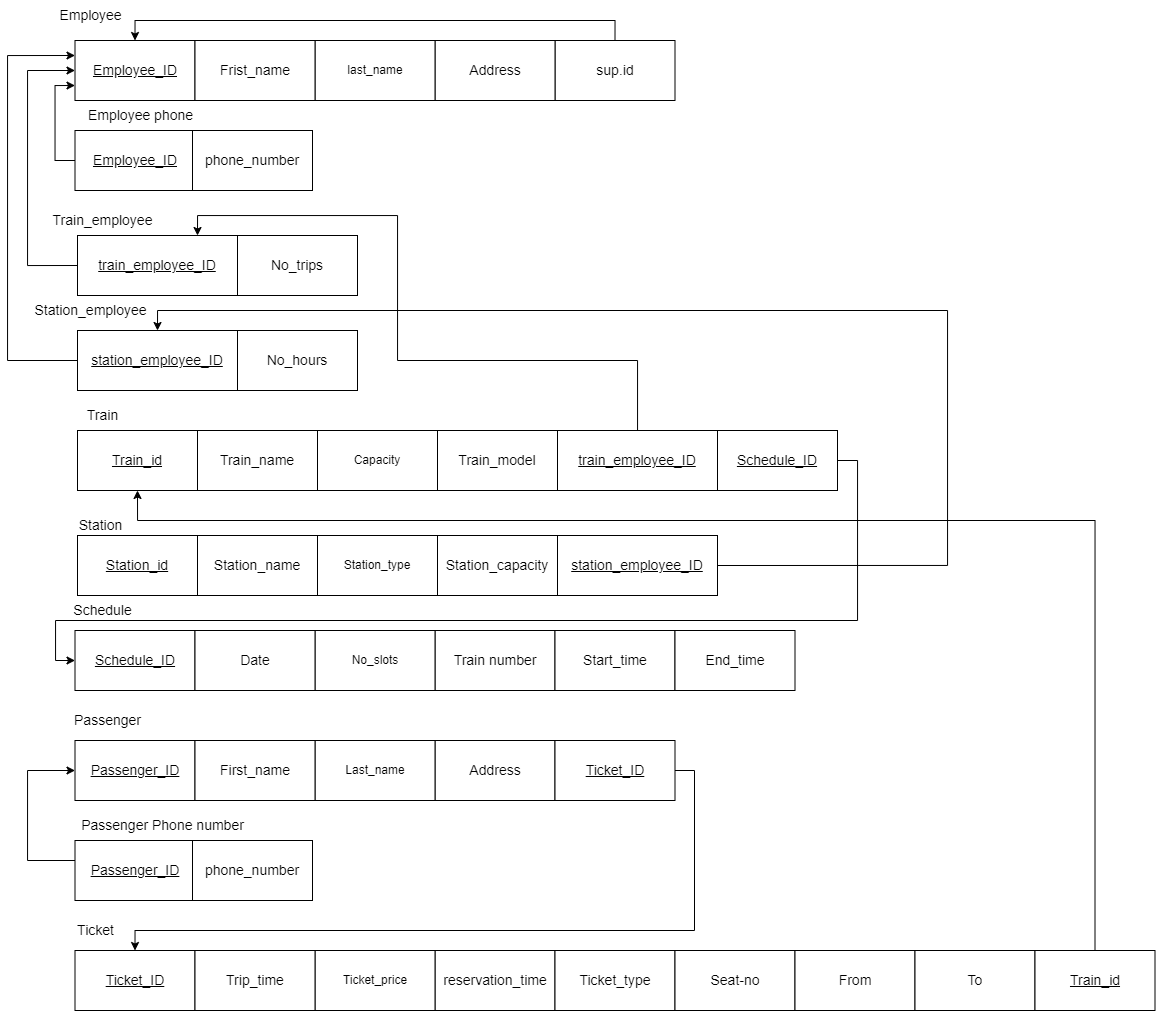

The diagram above was exported from draw.io. Its source (the exported page's mxGraphModel, read from the mxfile embedded in the PNG):
<mxGraphModel dx="699" dy="612" grid="1" gridSize="10" guides="1" tooltips="1" connect="1" arrows="1" fold="1" page="1" pageScale="1.5" pageWidth="1169" pageHeight="827" background="none" math="0" shadow="0">
  <root>
    <mxCell id="0" />
    <mxCell id="1" parent="0" />
    <mxCell id="ZgB1DhjJ4tC2xwrrb30_-1" value="&lt;font style=&quot;font-size: 14px;&quot;&gt;&lt;u&gt;Employee_ID&lt;/u&gt;&lt;/font&gt;" style="rounded=0;whiteSpace=wrap;html=1;" vertex="1" parent="1">
      <mxGeometry x="197.5" y="40" width="120" height="60" as="geometry" />
    </mxCell>
    <mxCell id="ZgB1DhjJ4tC2xwrrb30_-78" style="edgeStyle=orthogonalEdgeStyle;rounded=0;orthogonalLoop=1;jettySize=auto;html=1;exitX=0.5;exitY=0;exitDx=0;exitDy=0;entryX=0.5;entryY=0;entryDx=0;entryDy=0;fontSize=14;" edge="1" parent="1" source="ZgB1DhjJ4tC2xwrrb30_-8" target="ZgB1DhjJ4tC2xwrrb30_-1">
      <mxGeometry relative="1" as="geometry" />
    </mxCell>
    <mxCell id="ZgB1DhjJ4tC2xwrrb30_-8" value="&lt;font style=&quot;font-size: 14px;&quot;&gt;sup.id&lt;/font&gt;" style="rounded=0;whiteSpace=wrap;html=1;" vertex="1" parent="1">
      <mxGeometry x="677.5" y="40" width="120" height="60" as="geometry" />
    </mxCell>
    <mxCell id="ZgB1DhjJ4tC2xwrrb30_-9" value="&lt;font style=&quot;font-size: 14px;&quot;&gt;Address&lt;/font&gt;" style="rounded=0;whiteSpace=wrap;html=1;" vertex="1" parent="1">
      <mxGeometry x="557.5" y="40" width="120" height="60" as="geometry" />
    </mxCell>
    <mxCell id="ZgB1DhjJ4tC2xwrrb30_-10" value="last_name" style="rounded=0;whiteSpace=wrap;html=1;" vertex="1" parent="1">
      <mxGeometry x="437.5" y="40" width="120" height="60" as="geometry" />
    </mxCell>
    <mxCell id="ZgB1DhjJ4tC2xwrrb30_-11" value="&lt;font style=&quot;font-size: 14px;&quot;&gt;Frist_name&lt;/font&gt;" style="rounded=0;whiteSpace=wrap;html=1;" vertex="1" parent="1">
      <mxGeometry x="317.5" y="40" width="120" height="60" as="geometry" />
    </mxCell>
    <mxCell id="ZgB1DhjJ4tC2xwrrb30_-75" style="edgeStyle=orthogonalEdgeStyle;rounded=0;orthogonalLoop=1;jettySize=auto;html=1;exitX=0;exitY=0.5;exitDx=0;exitDy=0;entryX=0;entryY=0.75;entryDx=0;entryDy=0;fontSize=14;" edge="1" parent="1" source="ZgB1DhjJ4tC2xwrrb30_-12" target="ZgB1DhjJ4tC2xwrrb30_-1">
      <mxGeometry relative="1" as="geometry" />
    </mxCell>
    <mxCell id="ZgB1DhjJ4tC2xwrrb30_-12" value="&lt;font style=&quot;font-size: 14px;&quot;&gt;&lt;u&gt;Employee_ID&lt;/u&gt;&lt;/font&gt;" style="rounded=0;whiteSpace=wrap;html=1;" vertex="1" parent="1">
      <mxGeometry x="197.5" y="130" width="120" height="60" as="geometry" />
    </mxCell>
    <mxCell id="ZgB1DhjJ4tC2xwrrb30_-16" value="&lt;span style=&quot;font-size: 14px;&quot;&gt;phone_number&lt;/span&gt;" style="rounded=0;whiteSpace=wrap;html=1;" vertex="1" parent="1">
      <mxGeometry x="315" y="130" width="120" height="60" as="geometry" />
    </mxCell>
    <mxCell id="ZgB1DhjJ4tC2xwrrb30_-76" style="edgeStyle=orthogonalEdgeStyle;rounded=0;orthogonalLoop=1;jettySize=auto;html=1;exitX=0;exitY=0.5;exitDx=0;exitDy=0;entryX=0;entryY=0.5;entryDx=0;entryDy=0;fontSize=14;" edge="1" parent="1" source="ZgB1DhjJ4tC2xwrrb30_-17" target="ZgB1DhjJ4tC2xwrrb30_-1">
      <mxGeometry relative="1" as="geometry">
        <Array as="points">
          <mxPoint x="150" y="265" />
          <mxPoint x="150" y="70" />
        </Array>
      </mxGeometry>
    </mxCell>
    <mxCell id="ZgB1DhjJ4tC2xwrrb30_-17" value="&lt;font style=&quot;font-size: 14px;&quot;&gt;&lt;u&gt;train_employee_ID&lt;/u&gt;&lt;/font&gt;" style="rounded=0;whiteSpace=wrap;html=1;" vertex="1" parent="1">
      <mxGeometry x="200" y="235" width="160" height="60" as="geometry" />
    </mxCell>
    <mxCell id="ZgB1DhjJ4tC2xwrrb30_-77" style="edgeStyle=orthogonalEdgeStyle;rounded=0;orthogonalLoop=1;jettySize=auto;html=1;exitX=0;exitY=0.5;exitDx=0;exitDy=0;entryX=0;entryY=0.25;entryDx=0;entryDy=0;fontSize=14;" edge="1" parent="1" source="ZgB1DhjJ4tC2xwrrb30_-19" target="ZgB1DhjJ4tC2xwrrb30_-1">
      <mxGeometry relative="1" as="geometry">
        <Array as="points">
          <mxPoint x="130" y="360" />
          <mxPoint x="130" y="55" />
        </Array>
      </mxGeometry>
    </mxCell>
    <mxCell id="ZgB1DhjJ4tC2xwrrb30_-19" value="&lt;font style=&quot;font-size: 14px;&quot;&gt;&lt;u&gt;station_employee_ID&lt;/u&gt;&lt;/font&gt;" style="rounded=0;whiteSpace=wrap;html=1;" vertex="1" parent="1">
      <mxGeometry x="200" y="330" width="160" height="60" as="geometry" />
    </mxCell>
    <mxCell id="ZgB1DhjJ4tC2xwrrb30_-20" value="&lt;font style=&quot;font-size: 14px;&quot;&gt;&lt;u&gt;Train_id&lt;/u&gt;&lt;/font&gt;" style="rounded=0;whiteSpace=wrap;html=1;" vertex="1" parent="1">
      <mxGeometry x="200" y="430" width="120" height="60" as="geometry" />
    </mxCell>
    <mxCell id="ZgB1DhjJ4tC2xwrrb30_-22" value="&lt;font style=&quot;font-size: 14px;&quot;&gt;Train_model&lt;/font&gt;" style="rounded=0;whiteSpace=wrap;html=1;" vertex="1" parent="1">
      <mxGeometry x="560" y="430" width="120" height="60" as="geometry" />
    </mxCell>
    <mxCell id="ZgB1DhjJ4tC2xwrrb30_-23" value="Capacity" style="rounded=0;whiteSpace=wrap;html=1;" vertex="1" parent="1">
      <mxGeometry x="440" y="430" width="120" height="60" as="geometry" />
    </mxCell>
    <mxCell id="ZgB1DhjJ4tC2xwrrb30_-24" value="&lt;font style=&quot;font-size: 14px;&quot;&gt;Train_name&lt;/font&gt;" style="rounded=0;whiteSpace=wrap;html=1;" vertex="1" parent="1">
      <mxGeometry x="320" y="430" width="120" height="60" as="geometry" />
    </mxCell>
    <mxCell id="ZgB1DhjJ4tC2xwrrb30_-25" value="&lt;font style=&quot;font-size: 14px;&quot;&gt;&lt;u&gt;Station_id&lt;/u&gt;&lt;/font&gt;" style="rounded=0;whiteSpace=wrap;html=1;" vertex="1" parent="1">
      <mxGeometry x="200" y="535" width="120" height="60" as="geometry" />
    </mxCell>
    <mxCell id="ZgB1DhjJ4tC2xwrrb30_-26" value="&lt;font style=&quot;font-size: 14px;&quot;&gt;Station_capacity&lt;/font&gt;" style="rounded=0;whiteSpace=wrap;html=1;" vertex="1" parent="1">
      <mxGeometry x="560" y="535" width="120" height="60" as="geometry" />
    </mxCell>
    <mxCell id="ZgB1DhjJ4tC2xwrrb30_-27" value="Station_type" style="rounded=0;whiteSpace=wrap;html=1;" vertex="1" parent="1">
      <mxGeometry x="440" y="535" width="120" height="60" as="geometry" />
    </mxCell>
    <mxCell id="ZgB1DhjJ4tC2xwrrb30_-28" value="&lt;font style=&quot;font-size: 14px;&quot;&gt;Station_name&lt;/font&gt;" style="rounded=0;whiteSpace=wrap;html=1;" vertex="1" parent="1">
      <mxGeometry x="320" y="535" width="120" height="60" as="geometry" />
    </mxCell>
    <mxCell id="ZgB1DhjJ4tC2xwrrb30_-29" value="&lt;span style=&quot;font-size: 14px;&quot;&gt;&lt;u&gt;Schedule_ID&lt;/u&gt;&lt;/span&gt;" style="rounded=0;whiteSpace=wrap;html=1;" vertex="1" parent="1">
      <mxGeometry x="197.5" y="630" width="120" height="60" as="geometry" />
    </mxCell>
    <mxCell id="ZgB1DhjJ4tC2xwrrb30_-30" value="&lt;span style=&quot;font-size: 14px;&quot;&gt;Train number&lt;/span&gt;" style="rounded=0;whiteSpace=wrap;html=1;" vertex="1" parent="1">
      <mxGeometry x="557.5" y="630" width="120" height="60" as="geometry" />
    </mxCell>
    <mxCell id="ZgB1DhjJ4tC2xwrrb30_-31" value="No_slots" style="rounded=0;whiteSpace=wrap;html=1;" vertex="1" parent="1">
      <mxGeometry x="437.5" y="630" width="120" height="60" as="geometry" />
    </mxCell>
    <mxCell id="ZgB1DhjJ4tC2xwrrb30_-32" value="&lt;font style=&quot;font-size: 14px;&quot;&gt;Date&lt;/font&gt;" style="rounded=0;whiteSpace=wrap;html=1;" vertex="1" parent="1">
      <mxGeometry x="317.5" y="630" width="120" height="60" as="geometry" />
    </mxCell>
    <mxCell id="ZgB1DhjJ4tC2xwrrb30_-34" value="Employee" style="text;html=1;align=center;verticalAlign=middle;resizable=0;points=[];autosize=1;strokeColor=none;fillColor=none;fontSize=14;" vertex="1" parent="1">
      <mxGeometry x="167.5" width="90" height="30" as="geometry" />
    </mxCell>
    <mxCell id="ZgB1DhjJ4tC2xwrrb30_-36" value="Employee phone" style="text;html=1;align=center;verticalAlign=middle;resizable=0;points=[];autosize=1;strokeColor=none;fillColor=none;fontSize=14;" vertex="1" parent="1">
      <mxGeometry x="197.5" y="100" width="130" height="30" as="geometry" />
    </mxCell>
    <mxCell id="ZgB1DhjJ4tC2xwrrb30_-37" value="Train_employee" style="text;html=1;align=center;verticalAlign=middle;resizable=0;points=[];autosize=1;strokeColor=none;fillColor=none;fontSize=14;" vertex="1" parent="1">
      <mxGeometry x="165" y="205" width="120" height="30" as="geometry" />
    </mxCell>
    <mxCell id="ZgB1DhjJ4tC2xwrrb30_-38" value="Station_employee" style="text;html=1;align=center;verticalAlign=middle;resizable=0;points=[];autosize=1;strokeColor=none;fillColor=none;fontSize=14;" vertex="1" parent="1">
      <mxGeometry x="142.5" y="295" width="140" height="30" as="geometry" />
    </mxCell>
    <mxCell id="ZgB1DhjJ4tC2xwrrb30_-39" value="No_trips" style="rounded=0;whiteSpace=wrap;html=1;fontSize=14;" vertex="1" parent="1">
      <mxGeometry x="360" y="235" width="120" height="60" as="geometry" />
    </mxCell>
    <mxCell id="ZgB1DhjJ4tC2xwrrb30_-40" value="No_hours" style="rounded=0;whiteSpace=wrap;html=1;fontSize=14;" vertex="1" parent="1">
      <mxGeometry x="360" y="330" width="120" height="60" as="geometry" />
    </mxCell>
    <mxCell id="ZgB1DhjJ4tC2xwrrb30_-41" value="Train" style="text;html=1;align=center;verticalAlign=middle;resizable=0;points=[];autosize=1;strokeColor=none;fillColor=none;fontSize=14;" vertex="1" parent="1">
      <mxGeometry x="200" y="400" width="50" height="30" as="geometry" />
    </mxCell>
    <mxCell id="ZgB1DhjJ4tC2xwrrb30_-80" style="edgeStyle=orthogonalEdgeStyle;rounded=0;orthogonalLoop=1;jettySize=auto;html=1;entryX=0.75;entryY=0;entryDx=0;entryDy=0;fontSize=14;" edge="1" parent="1" source="ZgB1DhjJ4tC2xwrrb30_-42" target="ZgB1DhjJ4tC2xwrrb30_-17">
      <mxGeometry relative="1" as="geometry">
        <Array as="points">
          <mxPoint x="760" y="360" />
          <mxPoint x="520" y="360" />
          <mxPoint x="520" y="215" />
          <mxPoint x="320" y="215" />
        </Array>
      </mxGeometry>
    </mxCell>
    <mxCell id="ZgB1DhjJ4tC2xwrrb30_-42" value="&lt;font style=&quot;font-size: 14px;&quot;&gt;&lt;u&gt;train_employee_ID&lt;/u&gt;&lt;/font&gt;" style="rounded=0;whiteSpace=wrap;html=1;" vertex="1" parent="1">
      <mxGeometry x="680" y="430" width="160" height="60" as="geometry" />
    </mxCell>
    <mxCell id="ZgB1DhjJ4tC2xwrrb30_-81" style="edgeStyle=orthogonalEdgeStyle;rounded=0;orthogonalLoop=1;jettySize=auto;html=1;exitX=1;exitY=0.5;exitDx=0;exitDy=0;entryX=0.5;entryY=0;entryDx=0;entryDy=0;fontSize=14;" edge="1" parent="1" source="ZgB1DhjJ4tC2xwrrb30_-43" target="ZgB1DhjJ4tC2xwrrb30_-19">
      <mxGeometry relative="1" as="geometry">
        <Array as="points">
          <mxPoint x="1070" y="565" />
          <mxPoint x="1070" y="310" />
          <mxPoint x="280" y="310" />
        </Array>
      </mxGeometry>
    </mxCell>
    <mxCell id="ZgB1DhjJ4tC2xwrrb30_-43" value="&lt;font style=&quot;font-size: 14px;&quot;&gt;&lt;u&gt;station_employee_ID&lt;/u&gt;&lt;/font&gt;" style="rounded=0;whiteSpace=wrap;html=1;" vertex="1" parent="1">
      <mxGeometry x="680" y="535" width="160" height="60" as="geometry" />
    </mxCell>
    <mxCell id="ZgB1DhjJ4tC2xwrrb30_-44" value="Station" style="text;html=1;align=center;verticalAlign=middle;resizable=0;points=[];autosize=1;strokeColor=none;fillColor=none;fontSize=14;" vertex="1" parent="1">
      <mxGeometry x="187.5" y="510" width="70" height="30" as="geometry" />
    </mxCell>
    <mxCell id="ZgB1DhjJ4tC2xwrrb30_-45" value="&lt;span style=&quot;font-size: 14px;&quot;&gt;Start_time&lt;/span&gt;" style="rounded=0;whiteSpace=wrap;html=1;" vertex="1" parent="1">
      <mxGeometry x="677.5" y="630" width="120" height="60" as="geometry" />
    </mxCell>
    <mxCell id="ZgB1DhjJ4tC2xwrrb30_-46" value="&lt;span style=&quot;font-size: 14px;&quot;&gt;End_time&lt;/span&gt;" style="rounded=0;whiteSpace=wrap;html=1;" vertex="1" parent="1">
      <mxGeometry x="797.5" y="630" width="120" height="60" as="geometry" />
    </mxCell>
    <mxCell id="ZgB1DhjJ4tC2xwrrb30_-79" style="edgeStyle=orthogonalEdgeStyle;rounded=0;orthogonalLoop=1;jettySize=auto;html=1;exitX=1;exitY=0.5;exitDx=0;exitDy=0;entryX=0;entryY=0.5;entryDx=0;entryDy=0;fontSize=14;" edge="1" parent="1" source="ZgB1DhjJ4tC2xwrrb30_-48" target="ZgB1DhjJ4tC2xwrrb30_-29">
      <mxGeometry relative="1" as="geometry">
        <Array as="points">
          <mxPoint x="980" y="460" />
          <mxPoint x="980" y="620" />
          <mxPoint x="178" y="620" />
          <mxPoint x="178" y="660" />
        </Array>
      </mxGeometry>
    </mxCell>
    <mxCell id="ZgB1DhjJ4tC2xwrrb30_-48" value="&lt;span style=&quot;font-size: 14px;&quot;&gt;&lt;u&gt;Schedule_ID&lt;/u&gt;&lt;/span&gt;" style="rounded=0;whiteSpace=wrap;html=1;" vertex="1" parent="1">
      <mxGeometry x="840" y="430" width="120" height="60" as="geometry" />
    </mxCell>
    <mxCell id="ZgB1DhjJ4tC2xwrrb30_-49" value="Schedule" style="text;html=1;align=center;verticalAlign=middle;resizable=0;points=[];autosize=1;strokeColor=none;fillColor=none;fontSize=14;" vertex="1" parent="1">
      <mxGeometry x="185" y="595" width="80" height="30" as="geometry" />
    </mxCell>
    <mxCell id="ZgB1DhjJ4tC2xwrrb30_-50" value="&lt;span style=&quot;font-size: 14px;&quot;&gt;&lt;u&gt;Passenger_ID&lt;/u&gt;&lt;/span&gt;" style="rounded=0;whiteSpace=wrap;html=1;" vertex="1" parent="1">
      <mxGeometry x="197.5" y="740" width="120" height="60" as="geometry" />
    </mxCell>
    <mxCell id="ZgB1DhjJ4tC2xwrrb30_-51" value="&lt;span style=&quot;font-size: 14px;&quot;&gt;Address&lt;/span&gt;" style="rounded=0;whiteSpace=wrap;html=1;" vertex="1" parent="1">
      <mxGeometry x="557.5" y="740" width="120" height="60" as="geometry" />
    </mxCell>
    <mxCell id="ZgB1DhjJ4tC2xwrrb30_-52" value="Last_name" style="rounded=0;whiteSpace=wrap;html=1;" vertex="1" parent="1">
      <mxGeometry x="437.5" y="740" width="120" height="60" as="geometry" />
    </mxCell>
    <mxCell id="ZgB1DhjJ4tC2xwrrb30_-53" value="&lt;span style=&quot;font-size: 14px;&quot;&gt;First_name&lt;/span&gt;" style="rounded=0;whiteSpace=wrap;html=1;" vertex="1" parent="1">
      <mxGeometry x="317.5" y="740" width="120" height="60" as="geometry" />
    </mxCell>
    <mxCell id="ZgB1DhjJ4tC2xwrrb30_-57" value="&lt;span style=&quot;font-size: 14px;&quot;&gt;&lt;u&gt;Ticket_ID&lt;/u&gt;&lt;/span&gt;" style="rounded=0;whiteSpace=wrap;html=1;" vertex="1" parent="1">
      <mxGeometry x="197.5" y="950" width="120" height="60" as="geometry" />
    </mxCell>
    <mxCell id="ZgB1DhjJ4tC2xwrrb30_-58" value="&lt;span style=&quot;font-size: 14px;&quot;&gt;reservation_time&lt;/span&gt;" style="rounded=0;whiteSpace=wrap;html=1;" vertex="1" parent="1">
      <mxGeometry x="557.5" y="950" width="120" height="60" as="geometry" />
    </mxCell>
    <mxCell id="ZgB1DhjJ4tC2xwrrb30_-59" value="Ticket_price" style="rounded=0;whiteSpace=wrap;html=1;" vertex="1" parent="1">
      <mxGeometry x="437.5" y="950" width="120" height="60" as="geometry" />
    </mxCell>
    <mxCell id="ZgB1DhjJ4tC2xwrrb30_-60" value="&lt;span style=&quot;font-size: 14px;&quot;&gt;Trip_time&lt;/span&gt;" style="rounded=0;whiteSpace=wrap;html=1;" vertex="1" parent="1">
      <mxGeometry x="317.5" y="950" width="120" height="60" as="geometry" />
    </mxCell>
    <mxCell id="ZgB1DhjJ4tC2xwrrb30_-61" value="&lt;span style=&quot;font-size: 14px;&quot;&gt;Ticket_type&lt;/span&gt;" style="rounded=0;whiteSpace=wrap;html=1;" vertex="1" parent="1">
      <mxGeometry x="677.5" y="950" width="120" height="60" as="geometry" />
    </mxCell>
    <mxCell id="ZgB1DhjJ4tC2xwrrb30_-62" value="&lt;span style=&quot;font-size: 14px;&quot;&gt;Seat-no&lt;/span&gt;" style="rounded=0;whiteSpace=wrap;html=1;" vertex="1" parent="1">
      <mxGeometry x="797.5" y="950" width="120" height="60" as="geometry" />
    </mxCell>
    <mxCell id="ZgB1DhjJ4tC2xwrrb30_-63" value="&lt;span style=&quot;font-size: 14px;&quot;&gt;From&lt;/span&gt;" style="rounded=0;whiteSpace=wrap;html=1;" vertex="1" parent="1">
      <mxGeometry x="917.5" y="950" width="120" height="60" as="geometry" />
    </mxCell>
    <mxCell id="ZgB1DhjJ4tC2xwrrb30_-64" value="Passenger" style="text;html=1;align=center;verticalAlign=middle;resizable=0;points=[];autosize=1;strokeColor=none;fillColor=none;fontSize=14;" vertex="1" parent="1">
      <mxGeometry x="185" y="705" width="90" height="30" as="geometry" />
    </mxCell>
    <mxCell id="ZgB1DhjJ4tC2xwrrb30_-83" style="edgeStyle=orthogonalEdgeStyle;rounded=0;orthogonalLoop=1;jettySize=auto;html=1;entryX=0;entryY=0.5;entryDx=0;entryDy=0;fontSize=14;" edge="1" parent="1" source="ZgB1DhjJ4tC2xwrrb30_-65" target="ZgB1DhjJ4tC2xwrrb30_-50">
      <mxGeometry relative="1" as="geometry">
        <Array as="points">
          <mxPoint x="150" y="860" />
          <mxPoint x="150" y="770" />
        </Array>
      </mxGeometry>
    </mxCell>
    <mxCell id="ZgB1DhjJ4tC2xwrrb30_-65" value="&lt;u style=&quot;border-color: var(--border-color); font-size: 14px;&quot;&gt;Passenger_ID&lt;/u&gt;" style="rounded=0;whiteSpace=wrap;html=1;" vertex="1" parent="1">
      <mxGeometry x="197.5" y="840" width="120" height="60" as="geometry" />
    </mxCell>
    <mxCell id="ZgB1DhjJ4tC2xwrrb30_-66" value="&lt;font style=&quot;font-size: 14px;&quot;&gt;phone_number&lt;/font&gt;" style="rounded=0;whiteSpace=wrap;html=1;" vertex="1" parent="1">
      <mxGeometry x="315" y="840" width="120" height="60" as="geometry" />
    </mxCell>
    <mxCell id="ZgB1DhjJ4tC2xwrrb30_-68" value="Passenger Phone number" style="text;html=1;align=center;verticalAlign=middle;resizable=0;points=[];autosize=1;strokeColor=none;fillColor=none;fontSize=14;" vertex="1" parent="1">
      <mxGeometry x="190" y="810" width="190" height="30" as="geometry" />
    </mxCell>
    <mxCell id="ZgB1DhjJ4tC2xwrrb30_-69" value="&lt;span style=&quot;font-size: 14px;&quot;&gt;To&lt;/span&gt;" style="rounded=0;whiteSpace=wrap;html=1;" vertex="1" parent="1">
      <mxGeometry x="1037.5" y="950" width="120" height="60" as="geometry" />
    </mxCell>
    <mxCell id="ZgB1DhjJ4tC2xwrrb30_-70" value="Ticket" style="text;html=1;align=center;verticalAlign=middle;resizable=0;points=[];autosize=1;strokeColor=none;fillColor=none;fontSize=14;" vertex="1" parent="1">
      <mxGeometry x="187.5" y="915" width="60" height="30" as="geometry" />
    </mxCell>
    <mxCell id="ZgB1DhjJ4tC2xwrrb30_-87" style="edgeStyle=orthogonalEdgeStyle;rounded=0;orthogonalLoop=1;jettySize=auto;html=1;exitX=0.5;exitY=0;exitDx=0;exitDy=0;entryX=0.5;entryY=1;entryDx=0;entryDy=0;fontSize=14;" edge="1" parent="1" source="ZgB1DhjJ4tC2xwrrb30_-73" target="ZgB1DhjJ4tC2xwrrb30_-20">
      <mxGeometry relative="1" as="geometry">
        <Array as="points">
          <mxPoint x="1217" y="520" />
          <mxPoint x="260" y="520" />
        </Array>
      </mxGeometry>
    </mxCell>
    <mxCell id="ZgB1DhjJ4tC2xwrrb30_-73" value="&lt;font style=&quot;font-size: 14px;&quot;&gt;&lt;u&gt;Train_id&lt;/u&gt;&lt;/font&gt;" style="rounded=0;whiteSpace=wrap;html=1;" vertex="1" parent="1">
      <mxGeometry x="1157.5" y="950" width="120" height="60" as="geometry" />
    </mxCell>
    <mxCell id="ZgB1DhjJ4tC2xwrrb30_-85" style="edgeStyle=orthogonalEdgeStyle;rounded=0;orthogonalLoop=1;jettySize=auto;html=1;exitX=1;exitY=0.5;exitDx=0;exitDy=0;entryX=0.5;entryY=0;entryDx=0;entryDy=0;fontSize=14;" edge="1" parent="1" source="ZgB1DhjJ4tC2xwrrb30_-84" target="ZgB1DhjJ4tC2xwrrb30_-57">
      <mxGeometry relative="1" as="geometry">
        <Array as="points">
          <mxPoint x="817" y="770" />
          <mxPoint x="817" y="930" />
          <mxPoint x="257" y="930" />
        </Array>
      </mxGeometry>
    </mxCell>
    <mxCell id="ZgB1DhjJ4tC2xwrrb30_-84" value="&lt;span style=&quot;font-size: 14px;&quot;&gt;&lt;u&gt;Ticket_ID&lt;/u&gt;&lt;/span&gt;" style="rounded=0;whiteSpace=wrap;html=1;" vertex="1" parent="1">
      <mxGeometry x="677.5" y="740" width="120" height="60" as="geometry" />
    </mxCell>
  </root>
</mxGraphModel>